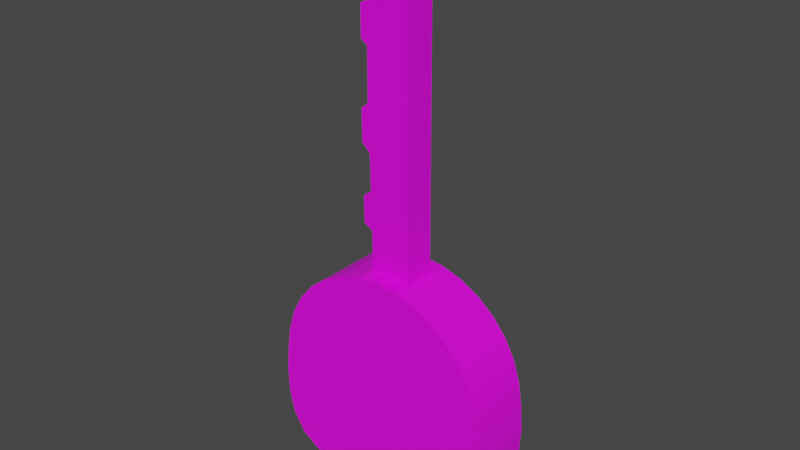 # Source: clee.blend  (saved by Blender 2.83.19; exported with 4.5.12 LTS)
import bpy
from mathutils import Matrix  # noqa: F401  (used for matrix-valued properties, if any)

bpy.ops.wm.read_factory_settings(use_empty=True)
scene = bpy.context.scene
scene.name = 'Scene'

# ---- collections
col_collection = bpy.data.collections.new('Collection'); scene.collection.children.link(col_collection)

# ---- images (referenced by path relative to the original .blend; pixels are not part of the script)
import os
ASSET_DIR = os.environ.get("B2B_ASSET_DIR", "")  # directory of the original .blend (textures are referenced by path, not embedded)
HERE = os.path.dirname(os.path.abspath(__file__))  # packed textures are extracted next to this script under _unpacked/

def load_image(name, relpath, width, height, colorspace="sRGB"):
    """Load a texture the original file referenced (path relative to the .blend, or extracted next to this script)."""
    p = next((c for c in (os.path.join(HERE, relpath), os.path.join(ASSET_DIR, relpath)) if relpath and os.path.exists(c)), "")
    if p:
        img = bpy.data.images.load(p, check_existing=True)
        img.name = name
    else:  # same state as the original file: an image datablock whose file is absent (Cycles renders it pink)
        img = bpy.data.images.new(name, width, height)
        img.source = "FILE"
        img.filepath = "//" + (relpath or name)
    img.colorspace_settings.name = colorspace
    return img
img_objets_texture_png_001 = load_image('objets_texture.png.001', 'textures/objets_texture.png', 1024, 1024, 'sRGB')

# ---- materials (node trees are filled in below, after node groups)
mat_couleurs = bpy.data.materials.new('couleurs')
mat_couleurs.use_transparent_shadow = False

# ---- material node trees
mat_couleurs.use_nodes = True; mat_couleurs.node_tree.nodes.clear()
_N = mat_couleurs.node_tree.nodes; _L = mat_couleurs.node_tree.links
n0 = _N.new('ShaderNodeBsdfPrincipled'); n0.name = 'Principled BSDF'; n0.location = (10, 300)
n0.distribution = 'GGX'
n0.subsurface_method = 'BURLEY'
n0.inputs[3].default_value = 1.45
n0.inputs[27].default_value = (0.0, 0.0, 0.0, 1.0)
n0.inputs[28].default_value = 1.0
n1 = _N.new('ShaderNodeOutputMaterial'); n1.name = 'Material Output'; n1.location = (300, 300)
n2 = _N.new('ShaderNodeTexImage'); n2.name = 'Texture image'; n2.location = (-280, 280)
n2.image = img_objets_texture_png_001
_L.new(n0.outputs[0], n1.inputs[0])
_L.new(n2.outputs[0], n0.inputs[0])
n1.is_active_output = True

# ---- world
world_world = bpy.data.worlds.new('World'); scene.world = world_world
world_world.use_nodes = True; world_world.node_tree.nodes.clear()
_N = world_world.node_tree.nodes; _L = world_world.node_tree.links
n0 = _N.new('ShaderNodeOutputWorld'); n0.name = 'World Output'; n0.location = (300, 300)
n1 = _N.new('ShaderNodeBackground'); n1.name = 'Background'; n1.location = (10, 300)
n1.inputs[0].default_value = (0.05088, 0.05088, 0.05088, 1.0)
_L.new(n1.outputs[0], n0.inputs[0])
n0.is_active_output = True
world_world.color = (0.05088, 0.05088, 0.05088)
world_world.use_sun_shadow = False
world_world.sun_shadow_jitter_overblur = 0.0

# ---- meshes
me_cylindre = bpy.data.meshes.new('Cylindre')
me_cylindre.from_pydata([(0.0, 1.0, -0.2885), (0.0, 1.0, 0.2885), (0.1951, 0.9808, -0.2885), (0.1951, 0.9808, 0.2885), (0.3827, 0.9239, -0.2885), (0.3827, 0.9239, 0.2885), (0.5556, 0.8315, -0.2885), (0.5556, 0.8315, 0.2885), (0.7071, 0.7071, -0.2885), (0.7071, 0.7071, 0.2885), (0.8315, 0.5556, -0.2885), (0.8315, 0.5556, 0.2885), (0.9239, 0.3827, -0.2885), (0.9239, 0.3827, 0.2885), (0.9808, 0.1951, -0.2885), (0.9808, 0.1951, 0.2885), (1.011, -0.007856, -0.2885), (1.011, -0.007856, 0.2885), (1.027, -0.2272, -0.2885), (1.027, -0.2272, 0.2885), (1.017, -0.4465, -0.2885), (1.017, -0.4465, 0.2885), (0.9652, -0.6475, -0.2885), (0.9652, -0.6475, 0.2885), (0.8585, -0.8112, -0.2885), (0.8585, -0.8112, 0.2885), (0.6893, -0.9234, -0.2885), (0.6893, -0.9234, 0.2885), (0.4755, -0.9877, -0.2885), (0.4755, -0.9877, 0.2885), (0.2417, -1.013, -0.2885), (0.2417, -1.013, 0.2885), (0.001207, -1.016, -0.2885), (0.001207, -1.016, 0.2885), (-0.2447, -1.022, -0.2885), (-0.2447, -1.022, 0.2885), (-0.4813, -1.005, -0.2885), (-0.4813, -1.005, 0.2885), (-0.6976, -0.9484, -0.2885), (-0.6976, -0.9484, 0.2885), (-0.8679, -0.8396, -0.2885), (-0.8679, -0.8396, 0.2885), (-0.9735, -0.6725, -0.2885), (-0.9735, -0.6725, 0.2885), (-1.022, -0.4639, -0.2885), (-1.022, -0.4639, 0.2885), (-1.03, -0.2359, -0.2885), (-1.03, -0.2359, 0.2885), (-1.012, -0.009998, -0.2885), (-1.012, -0.009998, 0.2885), (-0.9808, 0.1951, -0.2885), (-0.9808, 0.1951, 0.2885), (-0.9239, 0.3827, -0.2885), (-0.9239, 0.3827, 0.2885), (-0.8315, 0.5556, -0.2885), (-0.8315, 0.5556, 0.2885), (-0.7071, 0.7071, -0.2885), (-0.7071, 0.7071, 0.2885), (-0.5556, 0.8315, -0.2885), (-0.5556, 0.8315, 0.2885), (-0.3827, 0.9239, -0.2885), (-0.3827, 0.9239, 0.2885), (-0.1951, 0.9808, -0.2885), (-0.1951, 0.9808, 0.2885)], [], [(0, 1, 3, 2), (2, 3, 5, 4), (4, 5, 7, 6), (6, 7, 9, 8), (8, 9, 11, 10), (10, 11, 13, 12), (12, 13, 15, 14), (14, 15, 17, 16), (16, 17, 19, 18), (18, 19, 21, 20), (20, 21, 23, 22), (22, 23, 25, 24), (24, 25, 27, 26), (26, 27, 29, 28), (28, 29, 31, 30), (30, 31, 33, 32), (32, 33, 35, 34), (34, 35, 37, 36), (36, 37, 39, 38), (38, 39, 41, 40), (40, 41, 43, 42), (42, 43, 45, 44), (44, 45, 47, 46), (46, 47, 49, 48), (48, 49, 51, 50), (50, 51, 53, 52), (52, 53, 55, 54), (54, 55, 57, 56), (56, 57, 59, 58), (58, 59, 61, 60), (3, 1, 63, 61, 59, 57, 55, 53, 51, 49, 47, 45, 43, 41, 39, 37, 35, 33, 31, 29, 27, 25, 23, 21, 19, 17, 15, 13, 11, 9, 7, 5), (60, 61, 63, 62), (62, 63, 1, 0), (0, 2, 4, 6, 8, 10, 12, 14, 16, 18, 20, 22, 24, 26, 28, 30, 32, 34, 36, 38, 40, 42, 44, 46, 48, 50, 52, 54, 56, 58, 60, 62)])
_uv = me_cylindre.uv_layers.new(name='CarteUV')
_uv.uv.foreach_set('vector', [0.589, 0.5624, 0.589, 0.6865, 0.5813, 0.6865, 0.5813, 0.5624, 0.5813, 0.5624, 0.5813, 0.6865, 0.5735, 0.6865, 0.5735, 0.5624, 0.5735, 0.5624, 0.5735, 0.6865, 0.5658, 0.6865, 0.5658, 0.5624, 0.5658, 0.5624, 0.5658, 0.6865, 0.558, 0.6865, 0.558, 0.5624, 0.558, 0.5624, 0.558, 0.6865, 0.5502, 0.6865, 0.5502, 0.5624, 0.5502, 0.5624, 0.5502, 0.6865, 0.5425, 0.6865, 0.5425, 0.5624, 0.5425, 0.5624, 0.5425, 0.6865, 0.5347, 0.6865, 0.5347, 0.5624, 0.5347, 0.5624, 0.5347, 0.6865, 0.5269, 0.6865, 0.5269, 0.5624, 0.5269, 0.5624, 0.5269, 0.6865, 0.5192, 0.6865, 0.5192, 0.5624, 0.5192, 0.5624, 0.5192, 0.6865, 0.5114, 0.6865, 0.5114, 0.5624, 0.5114, 0.5624, 0.5114, 0.6865, 0.5037, 0.6865, 0.5037, 0.5624, 0.5037, 0.5624, 0.5037, 0.6865, 0.4959, 0.6865, 0.4959, 0.5624, 0.4959, 0.5624, 0.4959, 0.6865, 0.4881, 0.6865, 0.4881, 0.5624, 0.4881, 0.5624, 0.4881, 0.6865, 0.4804, 0.6865, 0.4804, 0.5624, 0.4804, 0.5624, 0.4804, 0.6865, 0.4726, 0.6865, 0.4726, 0.5624, 0.4726, 0.5624, 0.4726, 0.6865, 0.4648, 0.6865, 0.4648, 0.5624, 0.4648, 0.5624, 0.4648, 0.6865, 0.4571, 0.6865, 0.4571, 0.5624, 0.4571, 0.5624, 0.4571, 0.6865, 0.4493, 0.6865, 0.4493, 0.5624, 0.4493, 0.5624, 0.4493, 0.6865, 0.4416, 0.6865, 0.4416, 0.5624, 0.4416, 0.5624, 0.4416, 0.6865, 0.4338, 0.6865, 0.4338, 0.5624, 0.4338, 0.5624, 0.4338, 0.6865, 0.426, 0.6865, 0.426, 0.5624, 0.426, 0.5624, 0.426, 0.6865, 0.4183, 0.6865, 0.4183, 0.5624, 0.4183, 0.5624, 0.4183, 0.6865, 0.4105, 0.6865, 0.4105, 0.5624, 0.4105, 0.5624, 0.4105, 0.6865, 0.4027, 0.6865, 0.4027, 0.5624, 0.4027, 0.5624, 0.4027, 0.6865, 0.395, 0.6865, 0.395, 0.5624, 0.395, 0.5624, 0.395, 0.6865, 0.3872, 0.6865, 0.3872, 0.5624, 0.3872, 0.5624, 0.3872, 0.6865, 0.3795, 0.6865, 0.3795, 0.5624, 0.3795, 0.5624, 0.3795, 0.6865, 0.3717, 0.6865, 0.3717, 0.5624, 0.3717, 0.5624, 0.3717, 0.6865, 0.3639, 0.6865, 0.3639, 0.5624, 0.3639, 0.5624, 0.3639, 0.6865, 0.3562, 0.6865, 0.3562, 0.5624, 0.4144, 0.5587, 0.4027, 0.5599, 0.3911, 0.5587, 0.3799, 0.5553, 0.3696, 0.5498, 0.3606, 0.5424, 0.3532, 0.5334, 0.3477, 0.5231, 0.3443, 0.5119, 0.3431, 0.5003, 0.3443, 0.4886, 0.3477, 0.4774, 0.3532, 0.4671, 0.3606, 0.4581, 0.3696, 0.4507, 0.3799, 0.4452, 0.3911, 0.4418, 0.4027, 0.4406, 0.4144, 0.4418, 0.4256, 0.4452, 0.4359, 0.4507, 0.4449, 0.4581, 0.4523, 0.4671, 0.4578, 0.4774, 0.4612, 0.4886, 0.4624, 0.5003, 0.4612, 0.5119, 0.4578, 0.5231, 0.4523, 0.5334, 0.4449, 0.5424, 0.4359, 0.5498, 0.4256, 0.5553, 0.3562, 0.5624, 0.3562, 0.6865, 0.3484, 0.6865, 0.3484, 0.5624, 0.3484, 0.5624, 0.3484, 0.6865, 0.3407, 0.6865, 0.3407, 0.5624, 0.5269, 0.5599, 0.5386, 0.5587, 0.5498, 0.5553, 0.5601, 0.5498, 0.5691, 0.5424, 0.5765, 0.5334, 0.582, 0.5231, 0.5854, 0.5119, 0.5866, 0.5003, 0.5854, 0.4886, 0.582, 0.4774, 0.5765, 0.4671, 0.5691, 0.4581, 0.5601, 0.4507, 0.5498, 0.4452, 0.5386, 0.4418, 0.5269, 0.4406, 0.5153, 0.4418, 0.5041, 0.4452, 0.4938, 0.4507, 0.4848, 0.4581, 0.4774, 0.4671, 0.4719, 0.4774, 0.4685, 0.4886, 0.4673, 0.5003, 0.4685, 0.5119, 0.4719, 0.5231, 0.4774, 0.5334, 0.4848, 0.5424, 0.4938, 0.5498, 0.5041, 0.5553, 0.5153, 0.5587])
me_cylindre.materials.append(mat_couleurs)
me_cylindre.use_remesh_fix_poles = True
me_cylindre.use_remesh_preserve_attributes = False
me_cylindre.use_mirror_vertex_groups = False
me_cylindre.update()
me_ambout_metal = bpy.data.meshes.new('Ambout metal')
me_ambout_metal.from_pydata([(-0.04328, 0.9816, -0.0771), (-0.04328, 0.9816, 0.0771), (0.0223, 0.9072, -0.0771), (0.0223, 0.9072, 0.0771), (0.02484, 0.7963, -0.0771), (0.02484, 0.7963, 0.0771), (-0.01162, 0.768, -0.0771), (-0.01162, 0.768, 0.0771), (-0.00208, -0.864, -0.0771), (-0.00208, -0.864, 0.0771), (-0.2007, -0.8524, -0.0771), (-0.2007, -0.8524, 0.0771), (-0.2009, -0.394, -0.0771), (-0.2009, -0.394, 0.0771), (-0.2444, -0.3653, -0.0771), (-0.2444, -0.3653, 0.0771), (-0.2463, -0.2372, -0.0771), (-0.2463, -0.2372, 0.0771), (-0.2054, -0.2048, -0.0771), (-0.2054, -0.2048, 0.0771), (-0.2098, -0.03092, -0.0771), (-0.2098, -0.03092, 0.0771), (-0.2494, 0.007714, -0.0771), (-0.2494, 0.007714, 0.0771), (-0.2517, 0.1599, -0.0771), (-0.2517, 0.1599, 0.0771), (-0.2171, 0.1889, -0.0771), (-0.2171, 0.1889, 0.0771), (-0.2169, 0.4344, -0.0771), (-0.2169, 0.4344, 0.0771), (-0.249, 0.4578, -0.0771), (-0.249, 0.4578, 0.0771), (-0.2487, 0.6038, -0.0771), (-0.2487, 0.6038, 0.0771), (-0.2167, 0.6174, -0.0771), (-0.2167, 0.6174, 0.0771), (-0.216, 0.7421, -0.0771), (-0.216, 0.7421, 0.0771), (-0.227, 0.7636, -0.0771), (-0.227, 0.7636, 0.0771), (-0.2647, 0.796, -0.0771), (-0.2647, 0.796, 0.0771), (-0.2644, 0.9105, -0.0771), (-0.2644, 0.9105, 0.0771), (-0.195, 0.9808, -0.0771), (-0.195, 0.9808, 0.0771)], [], [(0, 1, 3, 2), (2, 3, 5, 4), (4, 5, 7, 6), (7, 9, 8, 6), (8, 9, 11, 10), (10, 11, 13, 12), (12, 13, 15, 14), (14, 15, 17, 16), (16, 17, 19, 18), (18, 19, 21, 20), (20, 21, 23, 22), (22, 23, 25, 24), (24, 25, 27, 26), (26, 27, 29, 28), (28, 29, 31, 30), (30, 31, 33, 32), (32, 33, 35, 34), (34, 35, 37, 36), (36, 37, 39, 38), (38, 39, 41, 40), (40, 41, 43, 42), (3, 1, 45, 43, 41, 39, 37, 35, 33, 31, 29, 27, 25, 23, 21, 19, 17, 15, 13, 11, 9, 7, 5), (42, 43, 45, 44), (44, 45, 1, 0), (0, 2, 4, 6, 8, 10, 12, 14, 16, 18, 20, 22, 24, 26, 28, 30, 32, 34, 36, 38, 40, 42, 44)])
_uv = me_ambout_metal.uv_layers.new(name='CarteUV')
_uv.uv.foreach_set('vector', [0.2372, 0.8404, 0.2372, 0.8979, 0.2336, 0.8979, 0.2336, 0.8404, 0.2336, 0.8404, 0.2336, 0.8979, 0.23, 0.8979, 0.23, 0.8404, 0.23, 0.8404, 0.23, 0.8979, 0.2264, 0.8979, 0.2264, 0.8404, 0.2264, 0.8979, 0.1905, 0.8979, 0.1905, 0.8404, 0.2264, 0.8404, 0.1905, 0.8404, 0.1905, 0.8979, 0.1869, 0.8979, 0.1869, 0.8404, 0.1869, 0.8404, 0.1869, 0.8979, 0.1833, 0.8979, 0.1833, 0.8404, 0.1833, 0.8404, 0.1833, 0.8979, 0.1797, 0.8979, 0.1797, 0.8404, 0.1797, 0.8404, 0.1797, 0.8979, 0.1761, 0.8979, 0.1761, 0.8404, 0.1761, 0.8404, 0.1761, 0.8979, 0.1725, 0.8979, 0.1725, 0.8404, 0.1725, 0.8404, 0.1725, 0.8979, 0.1689, 0.8979, 0.1689, 0.8404, 0.1689, 0.8404, 0.1689, 0.8979, 0.1653, 0.8979, 0.1653, 0.8404, 0.1653, 0.8404, 0.1653, 0.8979, 0.1617, 0.8979, 0.1617, 0.8404, 0.1617, 0.8404, 0.1617, 0.8979, 0.1581, 0.8979, 0.1581, 0.8404, 0.1581, 0.8404, 0.1581, 0.8979, 0.1545, 0.8979, 0.1545, 0.8404, 0.1545, 0.8404, 0.1545, 0.8979, 0.1509, 0.8979, 0.1509, 0.8404, 0.1509, 0.8404, 0.1509, 0.8979, 0.1473, 0.8979, 0.1473, 0.8404, 0.1473, 0.8404, 0.1473, 0.8979, 0.1438, 0.8979, 0.1438, 0.8404, 0.1438, 0.8404, 0.1438, 0.8979, 0.1402, 0.8979, 0.1402, 0.8404, 0.1402, 0.8404, 0.1402, 0.8979, 0.1366, 0.8979, 0.1366, 0.8404, 0.1366, 0.8404, 0.1366, 0.8979, 0.133, 0.8979, 0.133, 0.8404, 0.133, 0.8404, 0.133, 0.8979, 0.1294, 0.8979, 0.1294, 0.8404, 0.1563, 0.8387, 0.1509, 0.8392, 0.1456, 0.8387, 0.1404, 0.8371, 0.1356, 0.8346, 0.1314, 0.8311, 0.128, 0.8269, 0.1254, 0.8222, 0.1239, 0.817, 0.1233, 0.8116, 0.1239, 0.8062, 0.1254, 0.8011, 0.128, 0.7963, 0.1314, 0.7921, 0.1356, 0.7887, 0.1404, 0.7861, 0.1456, 0.7846, 0.1509, 0.784, 0.1563, 0.7846, 0.1615, 0.7861, 0.1663, 0.7887, 0.1663, 0.8346, 0.1615, 0.8371, 0.1294, 0.8404, 0.1294, 0.8979, 0.1258, 0.8979, 0.1258, 0.8404, 0.1258, 0.8404, 0.1258, 0.8979, 0.1222, 0.8979, 0.1222, 0.8404, 0.2084, 0.8392, 0.2138, 0.8387, 0.219, 0.8371, 0.2238, 0.8346, 0.2238, 0.7887, 0.219, 0.7861, 0.2138, 0.7846, 0.2084, 0.784, 0.203, 0.7846, 0.1979, 0.7861, 0.1931, 0.7887, 0.1889, 0.7921, 0.1855, 0.7963, 0.1829, 0.8011, 0.1814, 0.8062, 0.1808, 0.8116, 0.1814, 0.817, 0.1829, 0.8222, 0.1855, 0.8269, 0.1889, 0.8311, 0.1931, 0.8346, 0.1979, 0.8371, 0.203, 0.8387])
me_ambout_metal.materials.append(mat_couleurs)
me_ambout_metal.use_remesh_fix_poles = True
me_ambout_metal.use_remesh_preserve_attributes = False
me_ambout_metal.use_mirror_vertex_groups = False
me_ambout_metal.update()

# ---- objects
ob_ambout_plastique = bpy.data.objects.new('Ambout Plastique', me_cylindre)
ob_clee = bpy.data.objects.new('Clee', me_ambout_metal)

# ---- transforms, parenting, visibility, modifiers, constraints
ob_ambout_plastique.parent = ob_clee
ob_ambout_plastique.matrix_parent_inverse = Matrix(((1.0, 0.0, 0.0, -0.1094), (0.0, -4.371e-08, 1.0, -1.142), (0.0, -1.0, -4.371e-08, 4.992e-08), (-0.0, 0.0, -0.0, 1.0)))
ob_ambout_plastique.location = (0.0, 0.0, 0.0)
ob_ambout_plastique.rotation_euler = (1.571, -0.0, 0.0)
ob_ambout_plastique.scale = (0.5576, 0.5576, 0.5576)
ob_ambout_plastique.lineart.crease_threshold = 0.0
ob_clee.location = (0.1094, 0.0, 1.142)
ob_clee.rotation_euler = (1.571, -0.0, 0.0)
ob_clee.lineart.crease_threshold = 0.0

# ---- collection membership
col_collection.objects.link(ob_ambout_plastique)
col_collection.objects.link(ob_clee)

# ---- scene / render settings (as saved in the file)
scene.frame_start = 1; scene.frame_end = 250; scene.frame_set(1)
scene.render.engine = 'BLENDER_EEVEE_NEXT'
scene.cycles.use_denoising = False
scene.cycles.samples = 128
scene.cycles.sampling_pattern = 'TABULATED_SOBOL'
scene.cycles.use_adaptive_sampling = False
scene.cycles.use_light_tree = False
scene.view_settings.view_transform = 'Filmic'
bpy.context.view_layer.update()

# ---- added for rendering (the .blend has no active camera and no usable light): camera, sun
cam_auto = bpy.data.cameras.new('AutoCamera')
cam_auto.lens = 50.0
cam_auto.sensor_width = 36.0
cam_auto.clip_end = 1000.0
ob_auto_camera = bpy.data.objects.new('AutoCamera', cam_auto)
scene.collection.objects.link(ob_auto_camera)
ob_auto_camera.location = (2.72408, -3.26987, 2.9569)
ob_auto_camera.rotation_euler = (1.09748, -7.21219e-08, 0.694738)
scene.camera = ob_auto_camera
light_auto_sun = bpy.data.lights.new('AutoSun', 'SUN')
light_auto_sun.energy = 3.0
light_auto_sun.angle = 0.0523599
ob_auto_sun = bpy.data.objects.new('AutoSun', light_auto_sun)
scene.collection.objects.link(ob_auto_sun)
ob_auto_sun.rotation_euler = (0.872665, 0.174533, 0.523599)
bpy.context.view_layer.update()
